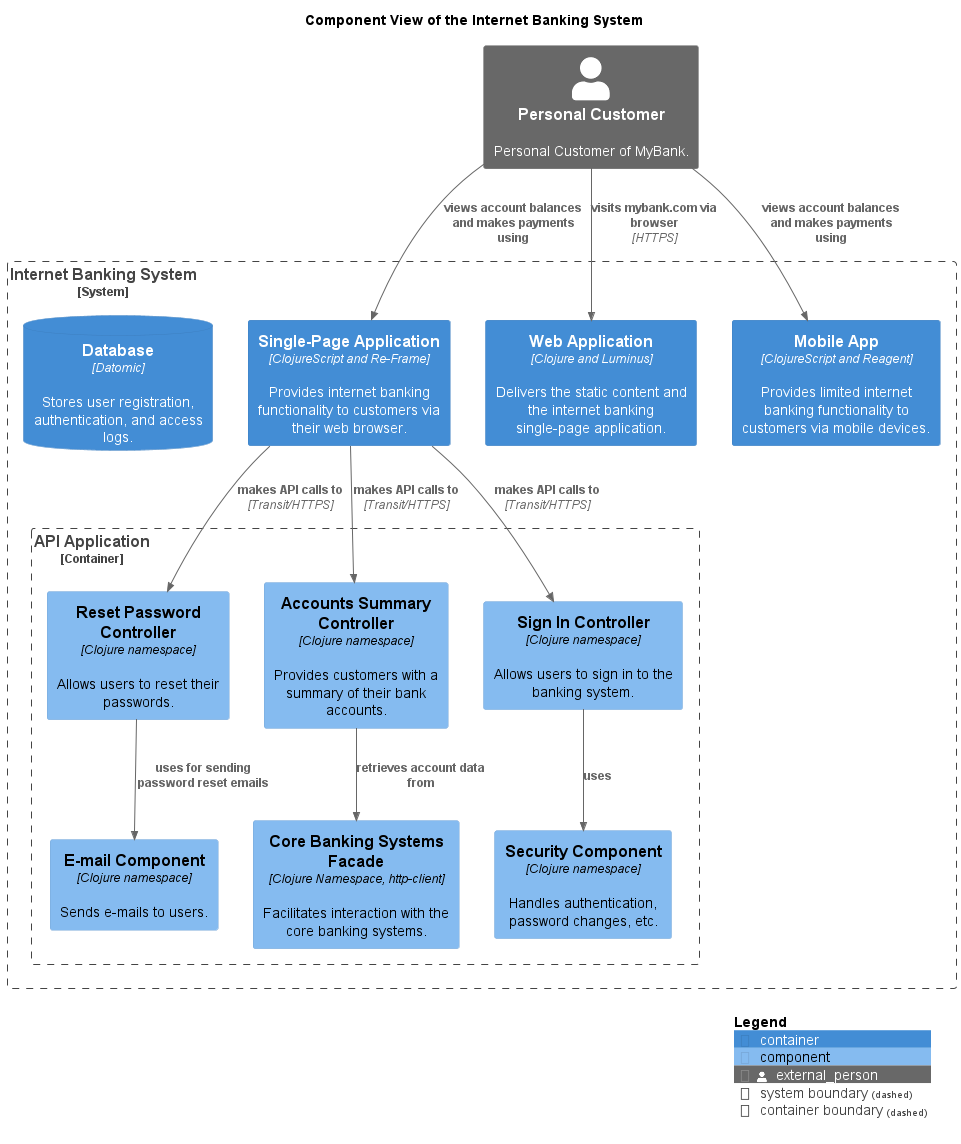

The diagram above was rendered by PlantUML. Its source (embedded in the PNG):
@startuml component-view
!include <C4/C4_Component.puml>
!include <awslib14/AWSCommon>
!include <awslib14/AWSC4Integration>
!include <azure/AzureCommon>
!include <azure/AzureC4Integration>
!include <tupadr3/common>







title Component View of the Internet Banking System
System_Boundary(mybank_digitalBanking_internetBankingSystem_internetBankingSystem, "Internet Banking System") {
  Container_Boundary(mybank_digitalBanking_internetBankingSystem_apiApplication, "API Application") {
    Component(mybank_digitalBanking_internetBankingSystem_securityComponent, "Security Component", $descr="Handles authentication, password changes, etc.", $techn="Clojure namespace")
    Component(mybank_digitalBanking_internetBankingSystem_resetPasswordController, "Reset Password Controller", $descr="Allows users to reset their passwords.", $techn="Clojure namespace")
    Component(mybank_digitalBanking_internetBankingSystem_emailComponent, "E-mail Component", $descr="Sends e-mails to users.", $techn="Clojure namespace")
    Component(mybank_digitalBanking_internetBankingSystem_coreBankingSystemsFacade, "Core Banking Systems Facade", $descr="Facilitates interaction with the core banking systems.", $techn="Clojure Namespace, http-client")
    Component(mybank_digitalBanking_internetBankingSystem_accountsSummaryController, "Accounts Summary Controller", $descr="Provides customers with a summary of their bank accounts.", $techn="Clojure namespace")
    Component(mybank_digitalBanking_internetBankingSystem_signInController, "Sign In Controller", $descr="Allows users to sign in to the banking system.", $techn="Clojure namespace")
  }
  Container(mybank_digitalBanking_internetBankingSystem_singlePageApp, "Single-Page Application", $descr="Provides internet banking functionality to customers via their web browser.", $techn="ClojureScript and Re-Frame")
  Container(mybank_digitalBanking_internetBankingSystem_webApp, "Web Application", $descr="Delivers the static content and the internet banking single-page application.", $techn="Clojure and Luminus")
  Container(mybank_digitalBanking_internetBankingSystem_mobileApp, "Mobile App", $descr="Provides limited internet banking functionality to customers via mobile devices.", $techn="ClojureScript and Reagent")
  ContainerDb(mybank_digitalBanking_internetBankingSystem_database, "Database", $descr="Stores user registration, authentication, and access logs.", $techn="Datomic")
}
Person_Ext(mybank_personalCustomer, "Personal Customer", $descr="Personal Customer of MyBank.")
Rel(mybank_digitalBanking_internetBankingSystem_accountsSummaryController, mybank_digitalBanking_internetBankingSystem_coreBankingSystemsFacade, "retrieves account data from")
Rel(mybank_personalCustomer, mybank_digitalBanking_internetBankingSystem_singlePageApp, "views account balances and makes payments using")
Rel(mybank_digitalBanking_internetBankingSystem_resetPasswordController, mybank_digitalBanking_internetBankingSystem_emailComponent, "uses for sending password reset emails")
Rel(mybank_personalCustomer, mybank_digitalBanking_internetBankingSystem_webApp, "visits mybank.com via browser", $techn="HTTPS")
Rel(mybank_digitalBanking_internetBankingSystem_signInController, mybank_digitalBanking_internetBankingSystem_securityComponent, "uses")
Rel(mybank_digitalBanking_internetBankingSystem_singlePageApp, mybank_digitalBanking_internetBankingSystem_accountsSummaryController, "makes API calls to", $techn="Transit/HTTPS")
Rel(mybank_digitalBanking_internetBankingSystem_singlePageApp, mybank_digitalBanking_internetBankingSystem_resetPasswordController, "makes API calls to", $techn="Transit/HTTPS")
Rel(mybank_personalCustomer, mybank_digitalBanking_internetBankingSystem_mobileApp, "views account balances and makes payments using")
Rel(mybank_digitalBanking_internetBankingSystem_singlePageApp, mybank_digitalBanking_internetBankingSystem_signInController, "makes API calls to", $techn="Transit/HTTPS")
SHOW_LEGEND()
@enduml